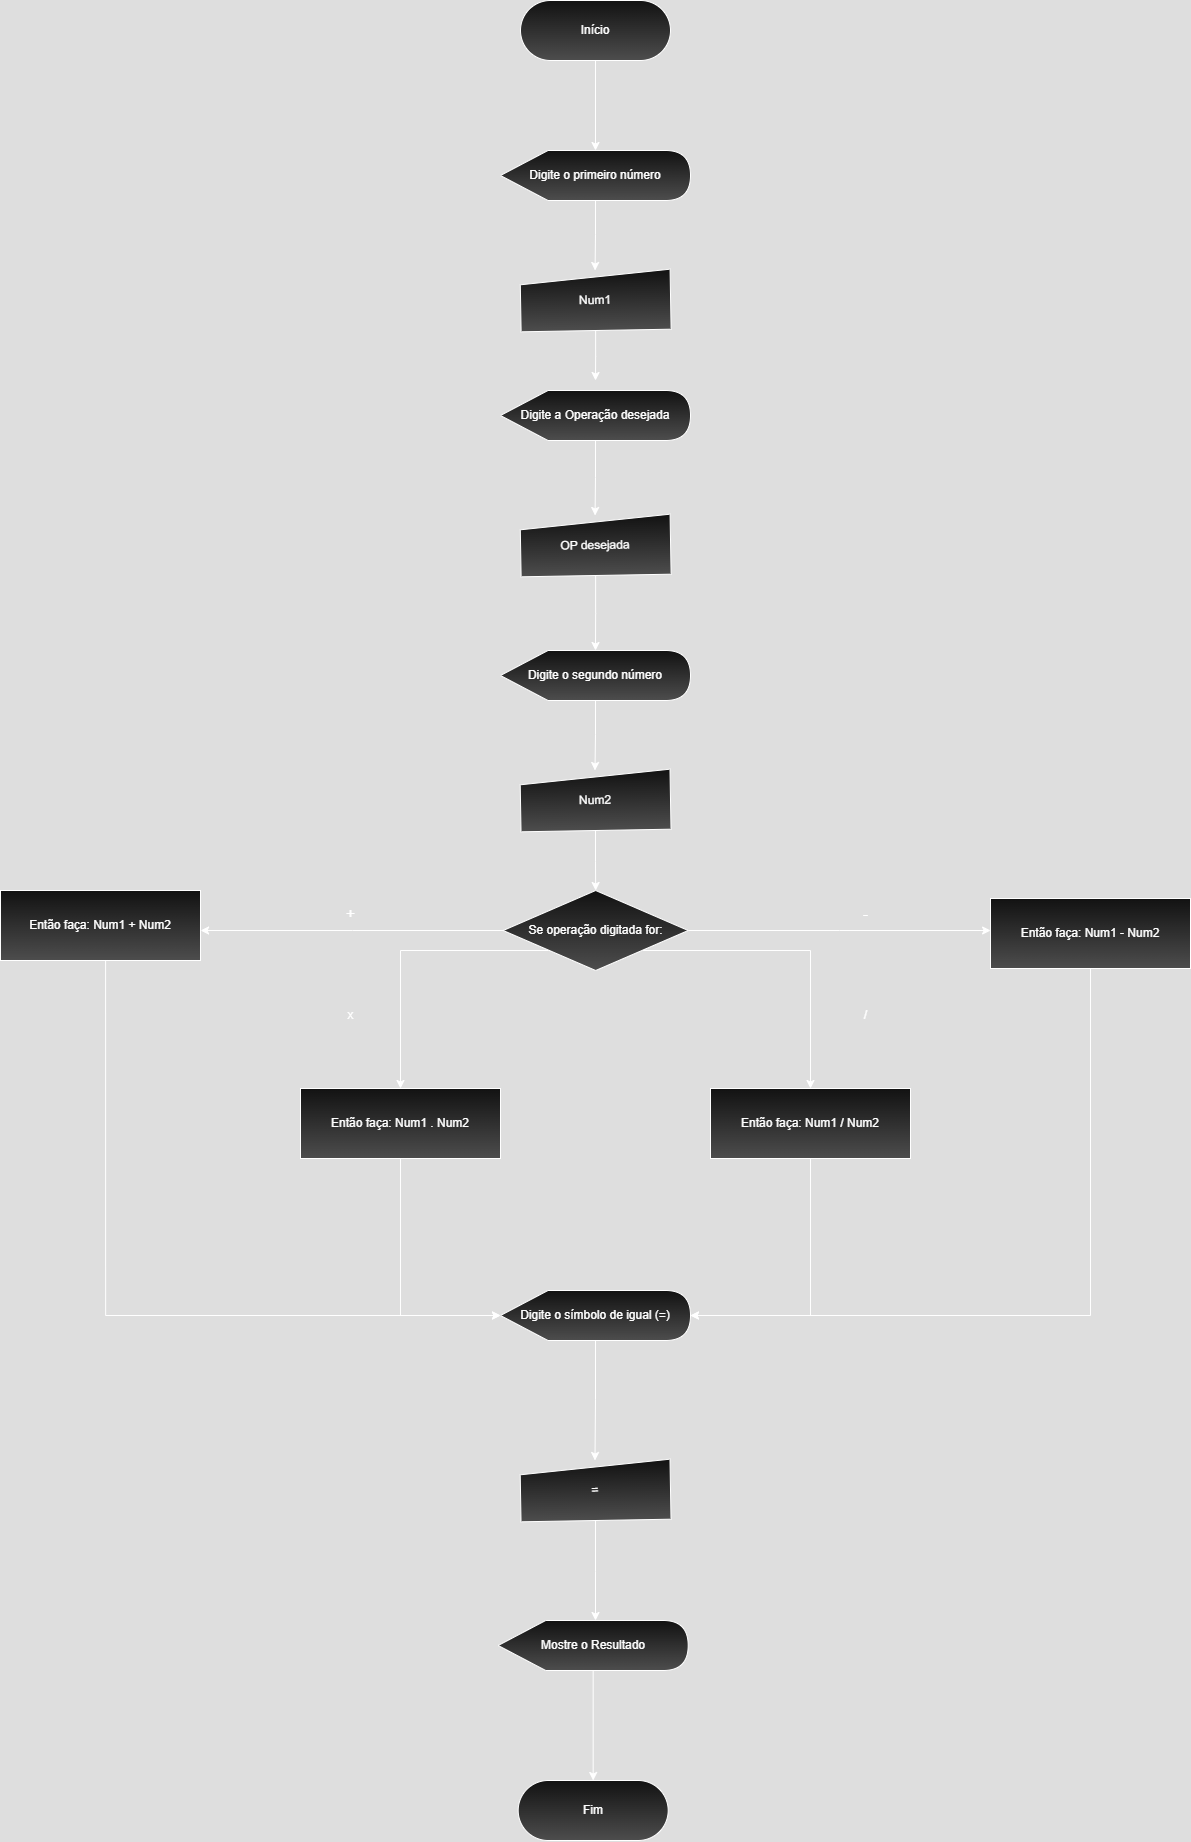

The diagram above was exported from draw.io. Its source (the exported page's mxGraphModel, read from the mxfile embedded in the PNG):
<mxGraphModel dx="2318" dy="803" grid="1" gridSize="10" guides="1" tooltips="1" connect="1" arrows="1" fold="1" page="1" pageScale="1" pageWidth="827" pageHeight="1169" math="0" shadow="0">
  <root>
    <mxCell id="0" />
    <mxCell id="1" parent="0" />
    <mxCell id="WbAnUl5ktrvSQYG5P5Ha-35" style="edgeStyle=orthogonalEdgeStyle;rounded=0;orthogonalLoop=1;jettySize=auto;html=1;entryX=0.5;entryY=0;entryDx=0;entryDy=0;" parent="1" source="WbAnUl5ktrvSQYG5P5Ha-30" target="WbAnUl5ktrvSQYG5P5Ha-33" edge="1">
      <mxGeometry relative="1" as="geometry" />
    </mxCell>
    <mxCell id="WbAnUl5ktrvSQYG5P5Ha-30" value="Digite o primeiro número" style="shape=display;whiteSpace=wrap;html=1;gradientColor=light-dark(#000000,#4D4D4D);" parent="1" vertex="1">
      <mxGeometry x="250" y="190" width="190" height="50" as="geometry" />
    </mxCell>
    <mxCell id="WbAnUl5ktrvSQYG5P5Ha-32" style="edgeStyle=orthogonalEdgeStyle;rounded=0;orthogonalLoop=1;jettySize=auto;html=1;" parent="1" source="WbAnUl5ktrvSQYG5P5Ha-31" target="WbAnUl5ktrvSQYG5P5Ha-30" edge="1">
      <mxGeometry relative="1" as="geometry" />
    </mxCell>
    <mxCell id="WbAnUl5ktrvSQYG5P5Ha-31" value="Início" style="rounded=1;whiteSpace=wrap;html=1;arcSize=50;gradientColor=light-dark(#000000,#4D4D4D);" parent="1" vertex="1">
      <mxGeometry x="270" y="40" width="150" height="60" as="geometry" />
    </mxCell>
    <mxCell id="-17-jo3m3M4zelPILih0-4" style="edgeStyle=orthogonalEdgeStyle;rounded=0;orthogonalLoop=1;jettySize=auto;html=1;" parent="1" source="WbAnUl5ktrvSQYG5P5Ha-33" edge="1">
      <mxGeometry relative="1" as="geometry">
        <mxPoint x="344.99999999999955" y="420" as="targetPoint" />
      </mxGeometry>
    </mxCell>
    <mxCell id="WbAnUl5ktrvSQYG5P5Ha-33" value="Num1" style="shape=manualInput;whiteSpace=wrap;html=1;size=13;rotation=-1;gradientColor=light-dark(#000000,#4D4D4D);" parent="1" vertex="1">
      <mxGeometry x="270.09" y="310" width="150" height="60" as="geometry" />
    </mxCell>
    <mxCell id="B5mf-ts3WYiVEdg2T53r-4" style="edgeStyle=orthogonalEdgeStyle;rounded=0;orthogonalLoop=1;jettySize=auto;html=1;entryX=0.5;entryY=0;entryDx=0;entryDy=0;" parent="1" source="B5mf-ts3WYiVEdg2T53r-2" target="B5mf-ts3WYiVEdg2T53r-3" edge="1">
      <mxGeometry relative="1" as="geometry" />
    </mxCell>
    <mxCell id="B5mf-ts3WYiVEdg2T53r-2" value="Digite a Operação desejada" style="shape=display;whiteSpace=wrap;html=1;gradientColor=light-dark(#000000,#4D4D4D);" parent="1" vertex="1">
      <mxGeometry x="250" y="430" width="190" height="50" as="geometry" />
    </mxCell>
    <mxCell id="B5mf-ts3WYiVEdg2T53r-23" style="edgeStyle=orthogonalEdgeStyle;rounded=0;orthogonalLoop=1;jettySize=auto;html=1;" parent="1" source="B5mf-ts3WYiVEdg2T53r-3" target="B5mf-ts3WYiVEdg2T53r-22" edge="1">
      <mxGeometry relative="1" as="geometry" />
    </mxCell>
    <mxCell id="B5mf-ts3WYiVEdg2T53r-3" value="OP desejada" style="shape=manualInput;whiteSpace=wrap;html=1;size=13;rotation=-1;gradientColor=light-dark(#000000,#4D4D4D);" parent="1" vertex="1">
      <mxGeometry x="270.09" y="555" width="150" height="60" as="geometry" />
    </mxCell>
    <mxCell id="aEW0VuiCMDkU5a9GrjwP-8" style="edgeStyle=orthogonalEdgeStyle;rounded=0;orthogonalLoop=1;jettySize=auto;html=1;exitX=0;exitY=1;exitDx=0;exitDy=0;entryX=0.5;entryY=0;entryDx=0;entryDy=0;" edge="1" parent="1" source="B5mf-ts3WYiVEdg2T53r-5" target="aEW0VuiCMDkU5a9GrjwP-7">
      <mxGeometry relative="1" as="geometry" />
    </mxCell>
    <mxCell id="aEW0VuiCMDkU5a9GrjwP-9" style="edgeStyle=orthogonalEdgeStyle;rounded=0;orthogonalLoop=1;jettySize=auto;html=1;exitX=1;exitY=1;exitDx=0;exitDy=0;entryX=0.5;entryY=0;entryDx=0;entryDy=0;" edge="1" parent="1" source="B5mf-ts3WYiVEdg2T53r-5" target="aEW0VuiCMDkU5a9GrjwP-6">
      <mxGeometry relative="1" as="geometry" />
    </mxCell>
    <mxCell id="B5mf-ts3WYiVEdg2T53r-5" value="Se operação digitada for:" style="rhombus;whiteSpace=wrap;html=1;gradientColor=light-dark(#000000,#4D4D4D);" parent="1" vertex="1">
      <mxGeometry x="252.68" y="930" width="185" height="80" as="geometry" />
    </mxCell>
    <mxCell id="B5mf-ts3WYiVEdg2T53r-11" style="edgeStyle=orthogonalEdgeStyle;rounded=0;orthogonalLoop=1;jettySize=auto;html=1;entryX=1;entryY=0.5;entryDx=0;entryDy=0;entryPerimeter=0;" parent="1" source="B5mf-ts3WYiVEdg2T53r-5" edge="1">
      <mxGeometry relative="1" as="geometry">
        <mxPoint x="-49.91000000000008" y="970" as="targetPoint" />
      </mxGeometry>
    </mxCell>
    <mxCell id="B5mf-ts3WYiVEdg2T53r-12" style="edgeStyle=orthogonalEdgeStyle;rounded=0;orthogonalLoop=1;jettySize=auto;html=1;entryX=0;entryY=0.5;entryDx=0;entryDy=0;entryPerimeter=0;" parent="1" source="B5mf-ts3WYiVEdg2T53r-5" edge="1">
      <mxGeometry relative="1" as="geometry">
        <mxPoint x="740.0900000000001" y="970" as="targetPoint" />
      </mxGeometry>
    </mxCell>
    <mxCell id="B5mf-ts3WYiVEdg2T53r-15" value="&lt;font size=&quot;3&quot;&gt;+&lt;/font&gt;" style="text;html=1;align=center;verticalAlign=middle;resizable=0;points=[];autosize=1;strokeColor=none;fillColor=none;" parent="1" vertex="1">
      <mxGeometry x="85.09" y="938" width="30" height="30" as="geometry" />
    </mxCell>
    <mxCell id="B5mf-ts3WYiVEdg2T53r-16" value="&lt;font size=&quot;3&quot;&gt;-&lt;/font&gt;" style="text;html=1;align=center;verticalAlign=middle;resizable=0;points=[];autosize=1;strokeColor=none;fillColor=none;" parent="1" vertex="1">
      <mxGeometry x="600.09" y="938" width="30" height="30" as="geometry" />
    </mxCell>
    <mxCell id="B5mf-ts3WYiVEdg2T53r-17" value="x" style="text;html=1;align=center;verticalAlign=middle;resizable=0;points=[];autosize=1;strokeColor=none;fillColor=none;" parent="1" vertex="1">
      <mxGeometry x="85.09" y="1040" width="30" height="30" as="geometry" />
    </mxCell>
    <mxCell id="B5mf-ts3WYiVEdg2T53r-18" value="/" style="text;html=1;align=center;verticalAlign=middle;resizable=0;points=[];autosize=1;strokeColor=none;fillColor=none;" parent="1" vertex="1">
      <mxGeometry x="600.09" y="1040" width="30" height="30" as="geometry" />
    </mxCell>
    <mxCell id="B5mf-ts3WYiVEdg2T53r-25" style="edgeStyle=orthogonalEdgeStyle;rounded=0;orthogonalLoop=1;jettySize=auto;html=1;entryX=0.5;entryY=0;entryDx=0;entryDy=0;" parent="1" source="B5mf-ts3WYiVEdg2T53r-22" target="B5mf-ts3WYiVEdg2T53r-24" edge="1">
      <mxGeometry relative="1" as="geometry" />
    </mxCell>
    <mxCell id="B5mf-ts3WYiVEdg2T53r-22" value="Digite o segundo número" style="shape=display;whiteSpace=wrap;html=1;gradientColor=light-dark(#000000,#4D4D4D);" parent="1" vertex="1">
      <mxGeometry x="250" y="690" width="190" height="50" as="geometry" />
    </mxCell>
    <mxCell id="B5mf-ts3WYiVEdg2T53r-26" style="edgeStyle=orthogonalEdgeStyle;rounded=0;orthogonalLoop=1;jettySize=auto;html=1;entryX=0.5;entryY=0;entryDx=0;entryDy=0;" parent="1" source="B5mf-ts3WYiVEdg2T53r-24" target="B5mf-ts3WYiVEdg2T53r-5" edge="1">
      <mxGeometry relative="1" as="geometry" />
    </mxCell>
    <mxCell id="B5mf-ts3WYiVEdg2T53r-24" value="Num2" style="shape=manualInput;whiteSpace=wrap;html=1;size=13;rotation=-1;gradientColor=light-dark(#000000,#4D4D4D);" parent="1" vertex="1">
      <mxGeometry x="270" y="810" width="150" height="60" as="geometry" />
    </mxCell>
    <mxCell id="B5mf-ts3WYiVEdg2T53r-34" style="edgeStyle=orthogonalEdgeStyle;rounded=0;orthogonalLoop=1;jettySize=auto;html=1;entryX=0.5;entryY=0;entryDx=0;entryDy=0;" parent="1" source="B5mf-ts3WYiVEdg2T53r-28" target="B5mf-ts3WYiVEdg2T53r-33" edge="1">
      <mxGeometry relative="1" as="geometry" />
    </mxCell>
    <mxCell id="B5mf-ts3WYiVEdg2T53r-28" value="Digite o símbolo de igual (=)" style="shape=display;whiteSpace=wrap;html=1;gradientColor=light-dark(#000000,#4D4D4D);" parent="1" vertex="1">
      <mxGeometry x="250" y="1330" width="190" height="50" as="geometry" />
    </mxCell>
    <mxCell id="B5mf-ts3WYiVEdg2T53r-29" style="edgeStyle=orthogonalEdgeStyle;rounded=0;orthogonalLoop=1;jettySize=auto;html=1;entryX=0;entryY=0.5;entryDx=0;entryDy=0;entryPerimeter=0;" parent="1" target="B5mf-ts3WYiVEdg2T53r-28" edge="1">
      <mxGeometry relative="1" as="geometry">
        <Array as="points">
          <mxPoint x="-145" y="1355" />
        </Array>
        <mxPoint x="-144.9000000000001" y="995" as="sourcePoint" />
      </mxGeometry>
    </mxCell>
    <mxCell id="B5mf-ts3WYiVEdg2T53r-30" style="edgeStyle=orthogonalEdgeStyle;rounded=0;orthogonalLoop=1;jettySize=auto;html=1;entryX=1;entryY=0.5;entryDx=0;entryDy=0;entryPerimeter=0;" parent="1" target="B5mf-ts3WYiVEdg2T53r-28" edge="1">
      <mxGeometry relative="1" as="geometry">
        <Array as="points">
          <mxPoint x="840" y="1355" />
        </Array>
        <mxPoint x="840" y="995" as="sourcePoint" />
      </mxGeometry>
    </mxCell>
    <mxCell id="B5mf-ts3WYiVEdg2T53r-35" style="edgeStyle=orthogonalEdgeStyle;rounded=0;orthogonalLoop=1;jettySize=auto;html=1;" parent="1" source="B5mf-ts3WYiVEdg2T53r-33" edge="1">
      <mxGeometry relative="1" as="geometry">
        <mxPoint x="345" y="1660" as="targetPoint" />
      </mxGeometry>
    </mxCell>
    <mxCell id="B5mf-ts3WYiVEdg2T53r-33" value="=" style="shape=manualInput;whiteSpace=wrap;html=1;size=13;rotation=-1;gradientColor=light-dark(#000000,#4D4D4D);" parent="1" vertex="1">
      <mxGeometry x="270" y="1500" width="150" height="60" as="geometry" />
    </mxCell>
    <mxCell id="B5mf-ts3WYiVEdg2T53r-38" style="edgeStyle=orthogonalEdgeStyle;rounded=0;orthogonalLoop=1;jettySize=auto;html=1;entryX=0.5;entryY=0;entryDx=0;entryDy=0;" parent="1" source="B5mf-ts3WYiVEdg2T53r-36" target="B5mf-ts3WYiVEdg2T53r-37" edge="1">
      <mxGeometry relative="1" as="geometry" />
    </mxCell>
    <mxCell id="B5mf-ts3WYiVEdg2T53r-36" value="Mostre o Resultado" style="shape=display;whiteSpace=wrap;html=1;gradientColor=light-dark(#000000,#4D4D4D);" parent="1" vertex="1">
      <mxGeometry x="247.68" y="1660" width="190" height="50" as="geometry" />
    </mxCell>
    <mxCell id="B5mf-ts3WYiVEdg2T53r-37" value="Fim" style="rounded=1;whiteSpace=wrap;html=1;arcSize=50;gradientColor=light-dark(#000000,#4D4D4D);" parent="1" vertex="1">
      <mxGeometry x="267.68" y="1820" width="150" height="60" as="geometry" />
    </mxCell>
    <mxCell id="aEW0VuiCMDkU5a9GrjwP-4" value="Então faça: Num1 + Num2" style="rounded=0;whiteSpace=wrap;html=1;gradientColor=light-dark(#000000,#4D4D4D);" vertex="1" parent="1">
      <mxGeometry x="-250" y="930" width="200" height="70" as="geometry" />
    </mxCell>
    <mxCell id="aEW0VuiCMDkU5a9GrjwP-5" value="Então faça: Num1 - Num2" style="rounded=0;whiteSpace=wrap;html=1;gradientColor=light-dark(#000000,#4D4D4D);" vertex="1" parent="1">
      <mxGeometry x="740" y="938" width="200" height="70" as="geometry" />
    </mxCell>
    <mxCell id="aEW0VuiCMDkU5a9GrjwP-6" value="Então faça: Num1 / Num2" style="rounded=0;whiteSpace=wrap;html=1;gradientColor=light-dark(#000000,#4D4D4D);" vertex="1" parent="1">
      <mxGeometry x="460" y="1128" width="200" height="70" as="geometry" />
    </mxCell>
    <mxCell id="aEW0VuiCMDkU5a9GrjwP-7" value="Então faça: Num1 . Num2" style="rounded=0;whiteSpace=wrap;html=1;gradientColor=light-dark(#000000,#4D4D4D);" vertex="1" parent="1">
      <mxGeometry x="50" y="1128" width="200" height="70" as="geometry" />
    </mxCell>
    <mxCell id="AQGvkB9uJRjRVVJJW_AK-1" style="edgeStyle=orthogonalEdgeStyle;rounded=0;orthogonalLoop=1;jettySize=auto;html=1;entryX=1;entryY=0.5;entryDx=0;entryDy=0;entryPerimeter=0;" edge="1" parent="1" source="aEW0VuiCMDkU5a9GrjwP-6" target="B5mf-ts3WYiVEdg2T53r-28">
      <mxGeometry relative="1" as="geometry">
        <Array as="points">
          <mxPoint x="560" y="1355" />
        </Array>
      </mxGeometry>
    </mxCell>
    <mxCell id="AQGvkB9uJRjRVVJJW_AK-2" style="edgeStyle=orthogonalEdgeStyle;rounded=0;orthogonalLoop=1;jettySize=auto;html=1;entryX=0;entryY=0.5;entryDx=0;entryDy=0;entryPerimeter=0;" edge="1" parent="1" source="aEW0VuiCMDkU5a9GrjwP-7" target="B5mf-ts3WYiVEdg2T53r-28">
      <mxGeometry relative="1" as="geometry" />
    </mxCell>
  </root>
</mxGraphModel>